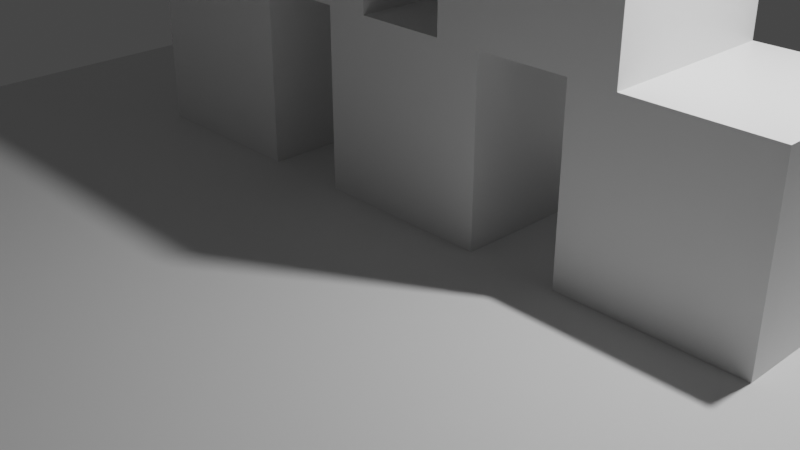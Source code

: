 # Source: 1_domek_z_klockow.blend  (saved by Blender 3.0.42; exported with 4.5.12 LTS)
import bpy
from mathutils import Matrix  # noqa: F401  (used for matrix-valued properties, if any)

bpy.ops.wm.read_factory_settings(use_empty=True)
scene = bpy.context.scene
scene.name = 'Scene'

# ---- collections
col_collection = bpy.data.collections.new('Collection'); scene.collection.children.link(col_collection)

# ---- materials (node trees are filled in below, after node groups)
mat_material = bpy.data.materials.new('Material')
mat_material.alpha_threshold = 0.0
mat_material.use_transparent_shadow = False
mat_material.line_color = (0.0, 0.0, 0.0, 1.0)

# ---- material node trees
mat_material.use_nodes = True; mat_material.node_tree.nodes.clear()
_N = mat_material.node_tree.nodes; _L = mat_material.node_tree.links
n0 = _N.new('ShaderNodeOutputMaterial'); n0.name = 'Material Output'; n0.location = (300, 300)
n1 = _N.new('ShaderNodeBsdfPrincipled'); n1.name = 'Principled BSDF'; n1.location = (10, 300)
n1.distribution = 'GGX'
n1.subsurface_method = 'RANDOM_WALK_SKIN'
n1.inputs[2].default_value = 0.4
n1.inputs[3].default_value = 1.45
n1.inputs[27].default_value = (0.0, 0.0, 0.0, 1.0)
n1.inputs[28].default_value = 1.0
_L.new(n1.outputs[0], n0.inputs[0])
n0.is_active_output = True

# ---- world
world_world = bpy.data.worlds.new('World'); scene.world = world_world
world_world.use_nodes = True; world_world.node_tree.nodes.clear()
_N = world_world.node_tree.nodes; _L = world_world.node_tree.links
n0 = _N.new('ShaderNodeOutputWorld'); n0.name = 'World Output'; n0.location = (300, 300)
n1 = _N.new('ShaderNodeBackground'); n1.name = 'Background'; n1.location = (10, 300)
n1.inputs[0].default_value = (0.05088, 0.05088, 0.05088, 1.0)
_L.new(n1.outputs[0], n0.inputs[0])
n0.is_active_output = True
world_world.color = (0.05088, 0.05088, 0.05088)
world_world.use_sun_shadow = False
world_world.sun_shadow_jitter_overblur = 0.0

# ---- cameras
cam_camera = bpy.data.cameras.new('Camera')
cam_camera.clip_end = 100.0
cam_camera.ortho_scale = 7.314

# ---- lights
light_light = bpy.data.lights.new('Light', 'POINT')
light_light.transmission_factor = 0.0
light_light.energy = 1000.0
light_light.shadow_soft_size = 0.1
light_light.shadow_maximum_resolution = 0.006
light_light.use_absolute_resolution = True

# ---- meshes
me_cube = bpy.data.meshes.new('Cube')
me_cube.from_pydata([(1.0, 1.0, 1.0), (1.0, 1.0, -1.0), (1.0, -1.0, 1.0), (1.0, -1.0, -1.0), (-1.0, 1.0, 1.0), (-1.0, 1.0, -1.0), (-1.0, -1.0, 1.0), (-1.0, -1.0, -1.0)], [], [(0, 4, 6, 2), (3, 2, 6, 7), (7, 6, 4, 5), (5, 1, 3, 7), (1, 0, 2, 3), (5, 4, 0, 1)])
_uv = me_cube.uv_layers.new(name='UVMap')
_uv.uv.foreach_set('vector', [0.625, 0.5, 0.875, 0.5, 0.875, 0.75, 0.625, 0.75, 0.375, 0.75, 0.625, 0.75, 0.625, 1.0, 0.375, 1.0, 0.375, 0.0, 0.625, 0.0, 0.625, 0.25, 0.375, 0.25, 0.125, 0.5, 0.375, 0.5, 0.375, 0.75, 0.125, 0.75, 0.375, 0.5, 0.625, 0.5, 0.625, 0.75, 0.375, 0.75, 0.375, 0.25, 0.625, 0.25, 0.625, 0.5, 0.375, 0.5])
me_cube.materials.append(mat_material)
me_cube.use_remesh_preserve_volume = False
me_cube.use_remesh_preserve_attributes = False
me_cube.use_mirror_vertex_groups = False
me_cube.update()
me_cube_001 = bpy.data.meshes.new('Cube.001')
me_cube_001.from_pydata([(1.0, 1.0, 1.0), (1.0, 1.0, -1.0), (1.0, -1.0, 1.0), (1.0, -1.0, -1.0), (-1.0, 1.0, 1.0), (-1.0, 1.0, -1.0), (-1.0, -1.0, 1.0), (-1.0, -1.0, -1.0)], [], [(0, 4, 6, 2), (3, 2, 6, 7), (7, 6, 4, 5), (5, 1, 3, 7), (1, 0, 2, 3), (5, 4, 0, 1)])
_uv = me_cube_001.uv_layers.new(name='UVMap')
_uv.uv.foreach_set('vector', [0.625, 0.5, 0.875, 0.5, 0.875, 0.75, 0.625, 0.75, 0.375, 0.75, 0.625, 0.75, 0.625, 1.0, 0.375, 1.0, 0.375, 0.0, 0.625, 0.0, 0.625, 0.25, 0.375, 0.25, 0.125, 0.5, 0.375, 0.5, 0.375, 0.75, 0.125, 0.75, 0.375, 0.5, 0.625, 0.5, 0.625, 0.75, 0.375, 0.75, 0.375, 0.25, 0.625, 0.25, 0.625, 0.5, 0.375, 0.5])
me_cube_001.materials.append(mat_material)
me_cube_001.use_remesh_preserve_volume = False
me_cube_001.use_remesh_preserve_attributes = False
me_cube_001.use_mirror_vertex_groups = False
me_cube_001.update()
me_cube_002 = bpy.data.meshes.new('Cube.002')
me_cube_002.from_pydata([(1.0, 1.0, 1.0), (1.0, 1.0, -1.0), (1.0, -1.0, 1.0), (1.0, -1.0, -1.0), (-1.0, 1.0, 1.0), (-1.0, 1.0, -1.0), (-1.0, -1.0, 1.0), (-1.0, -1.0, -1.0)], [], [(0, 4, 6, 2), (3, 2, 6, 7), (7, 6, 4, 5), (5, 1, 3, 7), (1, 0, 2, 3), (5, 4, 0, 1)])
_uv = me_cube_002.uv_layers.new(name='UVMap')
_uv.uv.foreach_set('vector', [0.625, 0.5, 0.875, 0.5, 0.875, 0.75, 0.625, 0.75, 0.375, 0.75, 0.625, 0.75, 0.625, 1.0, 0.375, 1.0, 0.375, 0.0, 0.625, 0.0, 0.625, 0.25, 0.375, 0.25, 0.125, 0.5, 0.375, 0.5, 0.375, 0.75, 0.125, 0.75, 0.375, 0.5, 0.625, 0.5, 0.625, 0.75, 0.375, 0.75, 0.375, 0.25, 0.625, 0.25, 0.625, 0.5, 0.375, 0.5])
me_cube_002.materials.append(mat_material)
me_cube_002.use_remesh_preserve_volume = False
me_cube_002.use_remesh_preserve_attributes = False
me_cube_002.use_mirror_vertex_groups = False
me_cube_002.update()
me_plane = bpy.data.meshes.new('Plane')
me_plane.from_pydata([(-1.0, -1.0, 0.0), (1.0, -1.0, 0.0), (-1.0, 1.0, 0.0), (1.0, 1.0, 0.0)], [], [(0, 1, 3, 2)])
_uv = me_plane.uv_layers.new(name='UVMap')
_uv.uv.foreach_set('vector', [0.0, 0.0, 1.0, 0.0, 1.0, 1.0, 0.0, 1.0])
me_plane.use_remesh_fix_poles = True
me_plane.use_remesh_preserve_attributes = False
me_plane.update()
me_cube_003 = bpy.data.meshes.new('Cube.003')
me_cube_003.from_pydata([(1.0, 1.0, 1.0), (1.0, 1.0, -1.0), (1.0, -1.0, 1.0), (1.0, -1.0, -1.0), (-1.0, 1.0, 1.0), (-1.0, 1.0, -1.0), (-1.0, -1.0, 1.0), (-1.0, -1.0, -1.0)], [], [(0, 4, 6, 2), (3, 2, 6, 7), (7, 6, 4, 5), (5, 1, 3, 7), (1, 0, 2, 3), (5, 4, 0, 1)])
_uv = me_cube_003.uv_layers.new(name='UVMap')
_uv.uv.foreach_set('vector', [0.625, 0.5, 0.875, 0.5, 0.875, 0.75, 0.625, 0.75, 0.375, 0.75, 0.625, 0.75, 0.625, 1.0, 0.375, 1.0, 0.375, 0.0, 0.625, 0.0, 0.625, 0.25, 0.375, 0.25, 0.125, 0.5, 0.375, 0.5, 0.375, 0.75, 0.125, 0.75, 0.375, 0.5, 0.625, 0.5, 0.625, 0.75, 0.375, 0.75, 0.375, 0.25, 0.625, 0.25, 0.625, 0.5, 0.375, 0.5])
me_cube_003.materials.append(mat_material)
me_cube_003.use_remesh_preserve_volume = False
me_cube_003.use_remesh_preserve_attributes = False
me_cube_003.use_mirror_vertex_groups = False
me_cube_003.update()
me_cube_004 = bpy.data.meshes.new('Cube.004')
me_cube_004.from_pydata([(1.0, 1.0, 1.0), (1.0, 1.0, -1.0), (1.0, -1.0, 1.0), (1.0, -1.0, -1.0), (-1.0, 1.0, 1.0), (-1.0, 1.0, -1.0), (-1.0, -1.0, 1.0), (-1.0, -1.0, -1.0)], [], [(0, 4, 6, 2), (3, 2, 6, 7), (7, 6, 4, 5), (5, 1, 3, 7), (1, 0, 2, 3), (5, 4, 0, 1)])
_uv = me_cube_004.uv_layers.new(name='UVMap')
_uv.uv.foreach_set('vector', [0.625, 0.5, 0.875, 0.5, 0.875, 0.75, 0.625, 0.75, 0.375, 0.75, 0.625, 0.75, 0.625, 1.0, 0.375, 1.0, 0.375, 0.0, 0.625, 0.0, 0.625, 0.25, 0.375, 0.25, 0.125, 0.5, 0.375, 0.5, 0.375, 0.75, 0.125, 0.75, 0.375, 0.5, 0.625, 0.5, 0.625, 0.75, 0.375, 0.75, 0.375, 0.25, 0.625, 0.25, 0.625, 0.5, 0.375, 0.5])
me_cube_004.materials.append(mat_material)
me_cube_004.use_remesh_preserve_volume = False
me_cube_004.use_remesh_preserve_attributes = False
me_cube_004.use_mirror_vertex_groups = False
me_cube_004.update()
me_cube_005 = bpy.data.meshes.new('Cube.005')
me_cube_005.from_pydata([(1.0, 1.0, 1.0), (1.0, 1.0, -1.0), (1.0, -1.0, 1.0), (1.0, -1.0, -1.0), (-1.0, 1.0, 1.0), (-1.0, 1.0, -1.0), (-1.0, -1.0, 1.0), (-1.0, -1.0, -1.0)], [], [(0, 4, 6, 2), (3, 2, 6, 7), (7, 6, 4, 5), (5, 1, 3, 7), (1, 0, 2, 3), (5, 4, 0, 1)])
_uv = me_cube_005.uv_layers.new(name='UVMap')
_uv.uv.foreach_set('vector', [0.625, 0.5, 0.875, 0.5, 0.875, 0.75, 0.625, 0.75, 0.375, 0.75, 0.625, 0.75, 0.625, 1.0, 0.375, 1.0, 0.375, 0.0, 0.625, 0.0, 0.625, 0.25, 0.375, 0.25, 0.125, 0.5, 0.375, 0.5, 0.375, 0.75, 0.125, 0.75, 0.375, 0.5, 0.625, 0.5, 0.625, 0.75, 0.375, 0.75, 0.375, 0.25, 0.625, 0.25, 0.625, 0.5, 0.375, 0.5])
me_cube_005.materials.append(mat_material)
me_cube_005.use_remesh_preserve_volume = False
me_cube_005.use_remesh_preserve_attributes = False
me_cube_005.use_mirror_vertex_groups = False
me_cube_005.update()

# ---- objects
ob_cube = bpy.data.objects.new('Cube', me_cube)
ob_light = bpy.data.objects.new('Light', light_light)
ob_camera = bpy.data.objects.new('Camera', cam_camera)
ob_cube_001 = bpy.data.objects.new('Cube.001', me_cube_001)
ob_cube_002 = bpy.data.objects.new('Cube.002', me_cube_002)
ob_plane = bpy.data.objects.new('Plane', me_plane)
ob_cube_003 = bpy.data.objects.new('Cube.003', me_cube_003)
ob_cube_004 = bpy.data.objects.new('Cube.004', me_cube_004)
ob_cube_005 = bpy.data.objects.new('Cube.005', me_cube_005)

# ---- transforms, parenting, visibility, modifiers, constraints
ob_cube.location = (3.0, 1.0, 1.0)
ob_cube.lock_rotations_4d = False
ob_cube.empty_display_type = 'ARROWS'
ob_cube.lineart.crease_threshold = 0.0
ob_light.location = (4.076, 1.005, 5.904)
ob_light.rotation_euler = (0.6503, 0.05522, 1.866)
ob_light.lock_rotations_4d = False
ob_light.empty_display_type = 'ARROWS'
ob_light.color = (0.0, 0.0, 0.0, 0.0)
ob_light.lineart.crease_threshold = 0.0
ob_camera.location = (7.359, -6.926, 4.958)
ob_camera.rotation_euler = (1.109, 0.0, 0.8149)
ob_camera.lock_rotations_4d = False
ob_camera.empty_display_type = 'ARROWS'
ob_camera.color = (0.0, 0.0, 0.0, 0.0)
ob_camera.display_type = 'WIRE'
ob_camera.lineart.crease_threshold = 0.0
ob_cube_001.location = (-1.5, 1.0, 3.0)
ob_cube_001.lock_rotations_4d = False
ob_cube_001.empty_display_type = 'ARROWS'
ob_cube_001.lineart.crease_threshold = 0.0
ob_cube_002.location = (-3.0, 1.0, 1.0)
ob_cube_002.lock_rotations_4d = False
ob_cube_002.empty_display_type = 'ARROWS'
ob_cube_002.lineart.crease_threshold = 0.0
ob_plane.location = (-0.03752, -1.126, 0.0007415)
ob_plane.scale = (6.542, 6.542, 6.542)
ob_cube_003.location = (0.0, 1.0, 1.0)
ob_cube_003.lock_rotations_4d = False
ob_cube_003.empty_display_type = 'ARROWS'
ob_cube_003.lineart.crease_threshold = 0.0
ob_cube_004.location = (1.5, 1.0, 3.0)
ob_cube_004.lock_rotations_4d = False
ob_cube_004.empty_display_type = 'ARROWS'
ob_cube_004.lineart.crease_threshold = 0.0
ob_cube_005.location = (0.0, 1.0, 5.0)
ob_cube_005.lock_rotations_4d = False
ob_cube_005.empty_display_type = 'ARROWS'
ob_cube_005.lineart.crease_threshold = 0.0

# ---- collection membership
col_collection.objects.link(ob_cube)
col_collection.objects.link(ob_light)
col_collection.objects.link(ob_camera)
col_collection.objects.link(ob_cube_001)
col_collection.objects.link(ob_cube_002)
col_collection.objects.link(ob_plane)
col_collection.objects.link(ob_cube_003)
col_collection.objects.link(ob_cube_004)
col_collection.objects.link(ob_cube_005)

# ---- scene / render settings (as saved in the file)
scene.camera = ob_camera
scene.frame_start = 1; scene.frame_end = 250; scene.frame_set(1)
scene.render.engine = 'BLENDER_EEVEE_NEXT'
scene.cycles.sampling_pattern = 'TABULATED_SOBOL'
scene.cycles.use_light_tree = False
scene.view_settings.view_transform = 'Filmic'
bpy.context.view_layer.update()
